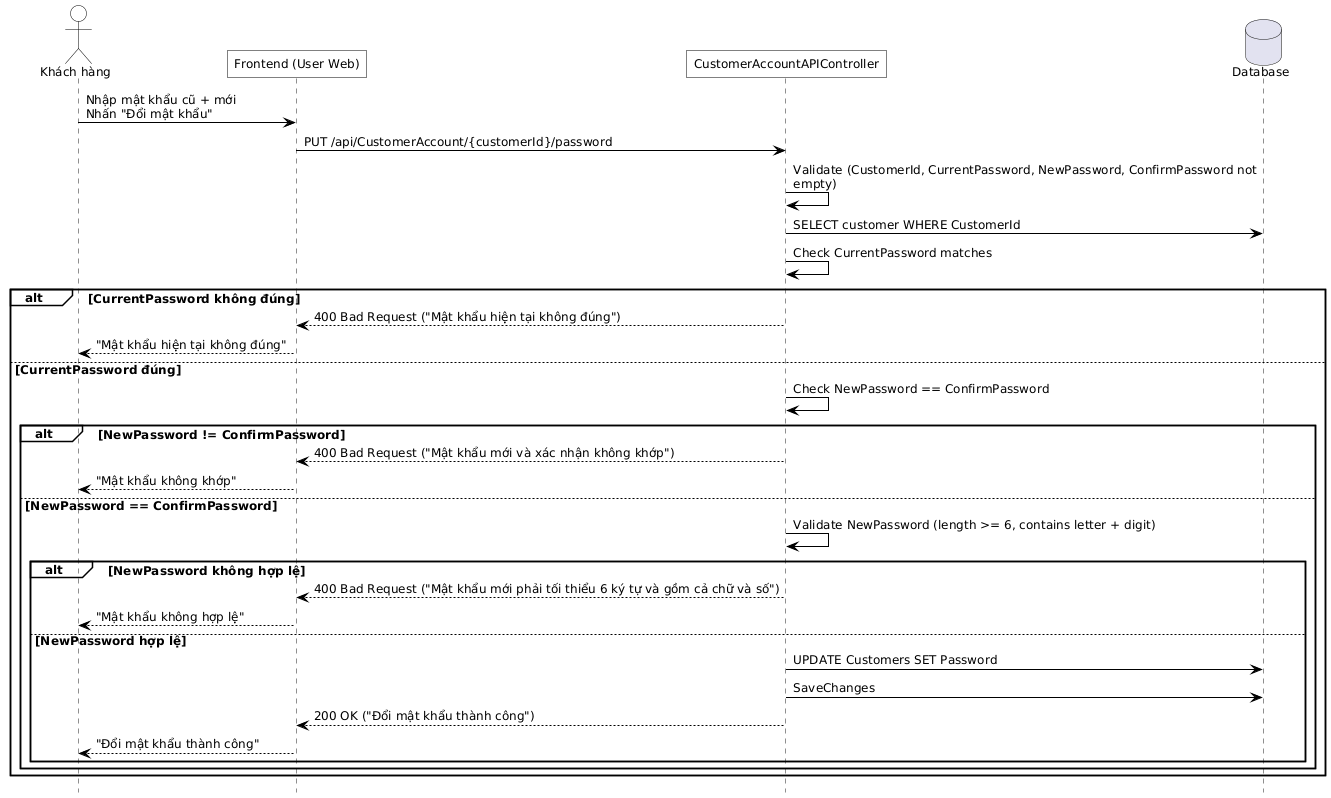

The diagram above was rendered by PlantUML. Its source (embedded in the PNG):
@startuml
hide footbox
skinparam defaultFontName Helvetica
skinparam defaultFontSize 12
skinparam maxMessageSize 500
skinparam ParticipantPadding 100

skinparam backgroundColor white
skinparam shadowing false
skinparam ActorBackgroundColor transparent
skinparam ParticipantBackgroundColor transparent
skinparam SequenceGroupBackgroundColor transparent
skinparam SequenceBoxBackgroundColor transparent
skinparam NoteBackgroundColor transparent

skinparam SequenceActivationBorderColor black
skinparam ActorBorderColor black
skinparam ParticipantBorderColor black
skinparam ArrowColor black
skinparam roundcorner 0

actor "Khách hàng" as CUSTOMER
participant "Frontend (User Web)" as FE
participant "CustomerAccountAPIController" as API
database "Database" as DB

' 1) Xem thông tin cá nhân
/'CUSTOMER -> FE : Chọn "Thông tin cá nhân"'/
/'FE -> API : GET /api/CustomerAccount/{customerId}'/
/'API -> API : Validate identifier not empty'/
/'API -> DB : SELECT customer WHERE (CustomerId=identifier OR Username=identifier OR Email=identifier)'/

/'  API -> API : Check IsOAuthLogin (Password="GOOGLE_OAUTH" OR "FACEBOOK_OAUTH")'/
/'  API --> FE : 200 OK + customerInfo (IsOAuthLogin)'/
/'  FE --> CUSTOMER : Hiển thị thông tin cá nhân'/


' 2) Cập nhật thông tin cá nhân
/'alt Cập nhật thông tin'/
/'  CUSTOMER -> FE : Sửa thông tin\n(CustomerName, Email, PhoneNumber, Address, DateOfBirth)\nNhấn "Lưu"'/
/'  FE -> API : PUT /api/CustomerAccount/{customerId}/profile'/
/'  API -> API : Validate customerId, request not null'/
/'  API -> DB : SELECT customer WHERE CustomerId'/
/'    opt Có Email'/
/'      API -> API : Validate Email format (regex)'/
/'      API -> DB : Check Email exists (other customers)'/
/'      alt Email đã tồn tại'/
/'        API --> FE : 409 Conflict ("Email đã được sử dụng")'/
/'        FE --> CUSTOMER : "Email đã được sử dụng"'/
/'      else Email hợp lệ'/
/'        API -> DB : UPDATE Customers SET Email'/
/'      end'/
/'    end'/
/'    opt Có PhoneNumber'/
/'      API -> API : Validate Phone format (regex, 9-15 digits)'/
/'      API -> DB : Check PhoneNumber exists (other customers)'/
/'      alt PhoneNumber đã tồn tại'/
/'        API --> FE : 409 Conflict ("Số điện thoại đã được sử dụng")'/
/'        FE --> CUSTOMER : "Số điện thoại đã được sử dụng"'/
/'      else PhoneNumber hợp lệ'/
/'        API -> DB : UPDATE Customers SET PhoneNumber'/
/'      end'/
/'    end'/
/'    opt Có CustomerName'/
/'      API -> DB : UPDATE Customers SET CustomerName'/
/'    end'/
/'    opt Có Address'/
/'      API -> DB : UPDATE Customers SET Address'/
/'    else Address empty'/
/'      API -> DB : UPDATE Customers SET Address=null'/
/'    end'/
/'    opt Có DateOfBirth'/
/'      API -> API : Parse DateOfBirth (DateOnly hoặc DateOfBirthString)'/
/'      alt DateOfBirth không hợp lệ'/
/'        API --> FE : 400 Bad Request ("Ngày sinh không hợp lệ")'/
/'        FE --> CUSTOMER : "Ngày sinh không hợp lệ"'/
/'      else DateOfBirth hợp lệ'/
/'        API -> DB : UPDATE Customers SET DateOfBirth'/
/'      end'/
/'    end'/
/'    API -> DB : SaveChanges'/
/'    API --> FE : 200 OK ("Cập nhật thông tin thành công")'/
/'    FE --> CUSTOMER : "Cập nhật thành công"\nReload'/


/'else Upload Avatar'/
/'  CUSTOMER -> FE : Chọn ảnh\nNhấn "Upload"'/
/'  FE -> API : POST /api/CustomerAccount/{customerId}/avatar (FormData)'/
/'  API -> API : Validate customerId not empty'/
/'  API -> DB : SELECT customer WHERE CustomerId'/
/'  API -> API : Validate file not null, ContentType="image/*", Size <= 10MB'/
/'  alt Validation không hợp lệ'/
/'    API --> FE : 400 Bad Request + error message'/
/'    FE --> CUSTOMER : "Vui lòng chọn file ảnh hợp lệ"'/
/'  else Validation hợp lệ'/
/'    opt Có Avatar cũ'/
/'      API -> API : DeleteImage(oldAvatar)'/
/'    end'/
/'    API -> API : SaveImageAsync(file) (generate random filename, save to wwwroot/imageCustomers)'/
/'    API -> DB : UPDATE Customers SET Avatar'/
/'    API -> DB : SaveChanges'/
/'    API --> FE : 200 OK + (message, avatar)'/
/'    FE --> CUSTOMER : "Cập nhật avatar thành công"\nReload'/
/'  end'/

/'else Đổi mật khẩu'/
  CUSTOMER -> FE : Nhập mật khẩu cũ + mới\nNhấn "Đổi mật khẩu"
  FE -> API : PUT /api/CustomerAccount/{customerId}/password
  API -> API : Validate (CustomerId, CurrentPassword, NewPassword, ConfirmPassword not empty)
  API -> DB : SELECT customer WHERE CustomerId

    API -> API : Check CurrentPassword matches
    alt CurrentPassword không đúng
      API --> FE : 400 Bad Request ("Mật khẩu hiện tại không đúng")
      FE --> CUSTOMER : "Mật khẩu hiện tại không đúng"
    else CurrentPassword đúng
      API -> API : Check NewPassword == ConfirmPassword
      alt NewPassword != ConfirmPassword
        API --> FE : 400 Bad Request ("Mật khẩu mới và xác nhận không khớp")
        FE --> CUSTOMER : "Mật khẩu không khớp"
      else NewPassword == ConfirmPassword
        API -> API : Validate NewPassword (length >= 6, contains letter + digit)
        alt NewPassword không hợp lệ
          API --> FE : 400 Bad Request ("Mật khẩu mới phải tối thiểu 6 ký tự và gồm cả chữ và số")
          FE --> CUSTOMER : "Mật khẩu không hợp lệ"
        else NewPassword hợp lệ
          API -> DB : UPDATE Customers SET Password
          API -> DB : SaveChanges
          API --> FE : 200 OK ("Đổi mật khẩu thành công")
          FE --> CUSTOMER : "Đổi mật khẩu thành công"
        end
      end
    end

/'end'/

/'FE --> CUSTOMER : Hiển thị thông tin cá nhân'/
@enduml